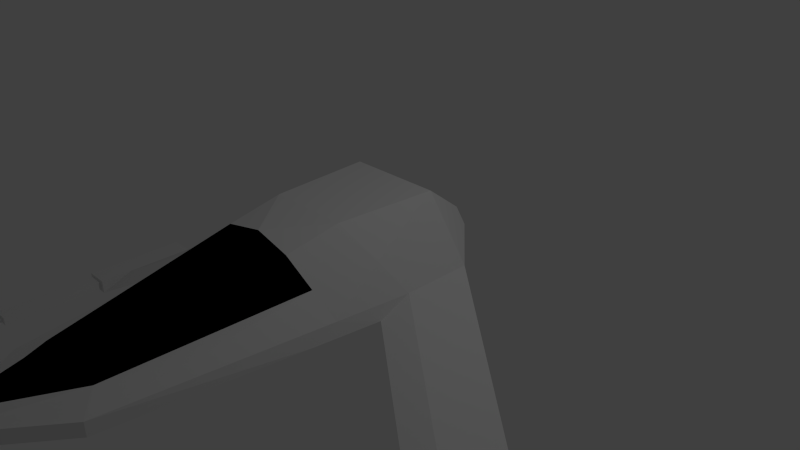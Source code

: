 # Source: SpaceShip.blend  (saved by Blender 2.65.0; exported with 4.5.12 LTS)
import bpy
from mathutils import Matrix  # noqa: F401  (used for matrix-valued properties, if any)

bpy.ops.wm.read_factory_settings(use_empty=True)
scene = bpy.context.scene
scene.name = 'Scene'

# ---- collections
col_collection_1 = bpy.data.collections.new('Collection 1'); scene.collection.children.link(col_collection_1)

# ---- materials (node trees are filled in below, after node groups)
mat_base = bpy.data.materials.new('Base')
mat_base.alpha_threshold = 0.0
mat_base.use_transparent_shadow = False
mat_base.roughness = 0.5
mat_base.line_color = (0.0, 0.0, 0.0, 1.0)
mat_black = bpy.data.materials.new('Black')
mat_black.alpha_threshold = 0.0
mat_black.use_transparent_shadow = False
mat_black.diffuse_color = (0.0, 0.0, 0.0, 1.0)
mat_black.roughness = 0.5
mat_black.line_color = (0.0, 0.0, 0.0, 1.0)

# ---- material node trees

# ---- world
world_world = bpy.data.worlds.new('World'); scene.world = world_world
world_world.color = (0.05088, 0.05088, 0.05088)
world_world.use_sun_shadow = False
world_world.sun_shadow_jitter_overblur = 0.0
world_world.cycles.sampling_method = 'MANUAL'
world_world.cycles.sample_map_resolution = 256

# ---- cameras
cam_camera = bpy.data.cameras.new('Camera')
cam_camera.clip_end = 100.0
cam_camera.lens = 35.0
cam_camera.sensor_width = 32.0
cam_camera.sensor_height = 18.0
cam_camera.ortho_scale = 7.314
cam_camera.dof.focus_distance = 0.0
cam_camera.dof.aperture_fstop = 128.0

# ---- lights
light_lamp = bpy.data.lights.new('Lamp', 'POINT')
light_lamp.transmission_factor = 0.0
light_lamp.cutoff_distance = 30.0
light_lamp.energy = 100.0
light_lamp.shadow_buffer_clip_start = 1.001
light_lamp.shadow_soft_size = 0.1
light_lamp.shadow_maximum_resolution = 0.006
light_lamp.use_absolute_resolution = True
light_lamp.cycles.use_multiple_importance_sampling = False

# ---- meshes
me_cube = bpy.data.meshes.new('Cube')
me_cube.from_pydata([(0.6508, 1.0, 0.2713), (1.24, -1.0, -0.0003334), (0.0, -1.0, -0.0003334), (0.0, 1.0, 0.2713), (0.6508, 1.0, 0.3155), (1.24, -0.5606, 0.1806), (0.0, 1.0, 0.3155), (0.8058, -4.284, -0.0003335), (0.0, -5.384, -0.0003335), (0.8058, -4.284, 0.1806), (0.0, -5.384, 0.1806), (3.119, -2.322, -0.9428), (3.119, -1.883, -0.7619), (0.6508, 1.0, 0.3155), (1.24, -0.5606, 0.1806), (3.119, -1.883, -0.7619), (0.5076, 1.0, 0.5121), (0.5563, -1.0, 0.986), (0.0, -1.0, 0.986), (0.0, 1.0, 0.5121), (0.219, -3.753, 0.4523), (0.0, -4.853, 0.4523), (1.24, 0.3728, -0.0003334), (0.0, 0.3728, -0.0003334), (1.24, 0.3728, 0.1806), (3.119, -0.9493, -0.9428), (3.119, -0.9493, -0.7619), (1.24, 0.3728, 0.1806), (3.119, -0.9493, -0.7619), (0.6535, 0.3728, 0.986), (0.0, 0.3728, 0.986), (3.457, -2.322, -0.9428), (3.457, -1.883, -0.7619), (3.457, -0.9493, -0.9428), (3.457, -0.9493, -0.7619), (3.119, -2.322, -0.9428), (3.119, -2.322, -0.7619), (3.457, -2.322, -0.9428), (3.457, -2.322, -0.7619), (3.183, -2.322, -0.9089), (3.183, -2.322, -0.7958), (3.394, -2.322, -0.9089), (3.394, -2.322, -0.7958), (3.183, -3.673, -0.9079), (3.183, -3.673, -0.7949), (3.394, -3.673, -0.9079), (3.394, -3.673, -0.7949), (3.242, -3.673, -0.8759), (3.242, -3.673, -0.8268), (3.334, -3.673, -0.8759), (3.334, -3.673, -0.8268), (3.242, -3.946, -0.8758), (3.242, -3.946, -0.8267), (3.334, -3.946, -0.8758), (3.334, -3.946, -0.8267), (0.0, 1.0, 0.4094), (0.9601, -0.7705, 0.5652), (0.5255, -4.031, 0.3104), (0.5824, 1.0, 0.4094), (0.0, -5.13, 0.3104), (0.9601, 0.3728, 0.5652), (0.8455, -1.63, 0.498), (0.5389, -1.726, 0.8453), (0.0, -1.701, 0.9485), (0.0, -2.156, -0.0003334), (1.126, -1.543, 0.1806), (1.126, -1.866, -0.0003334)], [], [(22, 1, 2, 23), (60, 58, 16, 29), (25, 22, 27, 28), (58, 55, 19, 16), (7, 9, 10, 8), (4, 0, 3, 6), (64, 66, 7, 8), (66, 65, 9, 7), (25, 26, 34, 33), (5, 1, 11, 12), (27, 14, 15, 28), (0, 4, 24, 22), (24, 5, 14, 27), (5, 12, 15, 14), (29, 30, 18, 17), (62, 63, 21, 20), (59, 57, 20, 21), (61, 56, 17, 62), (0, 22, 23, 3), (56, 60, 29, 17), (1, 22, 25, 11), (12, 26, 28, 15), (4, 24, 27, 13), (16, 19, 30, 29), (33, 34, 32, 31), (11, 25, 33, 31), (32, 12, 36, 38), (26, 12, 32, 34), (38, 36, 40, 42), (12, 11, 35, 36), (31, 32, 38, 37), (11, 31, 37, 35), (42, 40, 44, 46), (36, 35, 39, 40), (37, 38, 42, 41), (35, 37, 41, 39), (46, 44, 48, 50), (39, 41, 45, 43), (40, 39, 43, 44), (41, 42, 46, 45), (50, 48, 52, 54), (44, 43, 47, 48), (45, 46, 50, 49), (43, 45, 49, 47), (52, 51, 53, 54), (49, 50, 54, 53), (47, 49, 53, 51), (48, 47, 51, 52), (24, 4, 58, 60), (4, 6, 55, 58), (10, 9, 57, 59), (65, 5, 56, 61), (5, 24, 60, 56), (57, 61, 62, 20), (1, 5, 65, 66), (9, 65, 61, 57), (2, 1, 66, 64), (17, 18, 63, 62)])
me_cube.polygons.foreach_set('material_index', [0, 0, 0, 0, 0, 0, 0, 0, 0, 0, 0, 0, 0, 0, 0, 1, 1, 0, 0, 0, 0, 0, 0, 0, 0, 0, 0, 0, 0, 0, 0, 0, 0, 0, 0, 0, 0, 0, 0, 0, 0, 0, 0, 0, 0, 0, 0, 0, 0, 0, 0, 0, 0, 1, 0, 0, 0, 0])
me_cube.materials.append(mat_base)
me_cube.materials.append(mat_black)
me_cube.use_remesh_preserve_volume = False
me_cube.use_remesh_preserve_attributes = False
me_cube.use_mirror_vertex_groups = False
me_cube.update()

# ---- objects
ob_cube = bpy.data.objects.new('Cube', me_cube)
ob_lamp = bpy.data.objects.new('Lamp', light_lamp)
ob_camera = bpy.data.objects.new('Camera', cam_camera)

# ---- transforms, parenting, visibility, modifiers, constraints
ob_cube.location = (0.0, 0.0, 0.0)
ob_cube.lock_rotations_4d = False
ob_cube.empty_display_type = 'ARROWS'
ob_cube.lineart.crease_threshold = 0.0
_m = ob_cube.modifiers.new('Mirror', 'MIRROR')
_m.use_clip = True
ob_lamp.location = (4.076, 1.005, 5.904)
ob_lamp.rotation_euler = (0.6503, 0.05522, 1.866)
ob_lamp.lock_rotations_4d = False
ob_lamp.empty_display_type = 'ARROWS'
ob_lamp.color = (0.0, 0.0, 0.0, 0.0)
ob_lamp.lineart.crease_threshold = 0.0
ob_camera.location = (7.481, -6.508, 5.344)
ob_camera.rotation_euler = (1.109, 0.01082, 0.8149)
ob_camera.lock_rotations_4d = False
ob_camera.empty_display_type = 'ARROWS'
ob_camera.color = (0.0, 0.0, 0.0, 0.0)
ob_camera.display_type = 'WIRE'
ob_camera.lineart.crease_threshold = 0.0

# ---- collection membership
col_collection_1.objects.link(ob_cube)
col_collection_1.objects.link(ob_lamp)
col_collection_1.objects.link(ob_camera)

# ---- scene / render settings (as saved in the file)
scene.camera = ob_camera
scene.frame_start = 1; scene.frame_end = 250; scene.frame_set(1)
scene.render.engine = 'BLENDER_EEVEE_NEXT'
scene.render.image_settings.color_mode = 'RGB'
scene.render.image_settings.compression = 90
scene.render.resolution_percentage = 50
scene.render.dither_intensity = 0.0
scene.render.bake_margin = 2
scene.render.bake_bias = 0.0
scene.cycles.use_denoising = False
scene.cycles.samples = 10
scene.cycles.sampling_pattern = 'TABULATED_SOBOL'
scene.cycles.light_sampling_threshold = 0.0
scene.cycles.use_adaptive_sampling = False
scene.cycles.use_light_tree = False
scene.cycles.blur_glossy = 0.0
scene.cycles.volume_bounces = 1
scene.cycles.pixel_filter_type = 'GAUSSIAN'
scene.cycles.sample_clamp_indirect = 0.0
scene.view_settings.view_transform = 'Standard'
bpy.context.view_layer.update()
